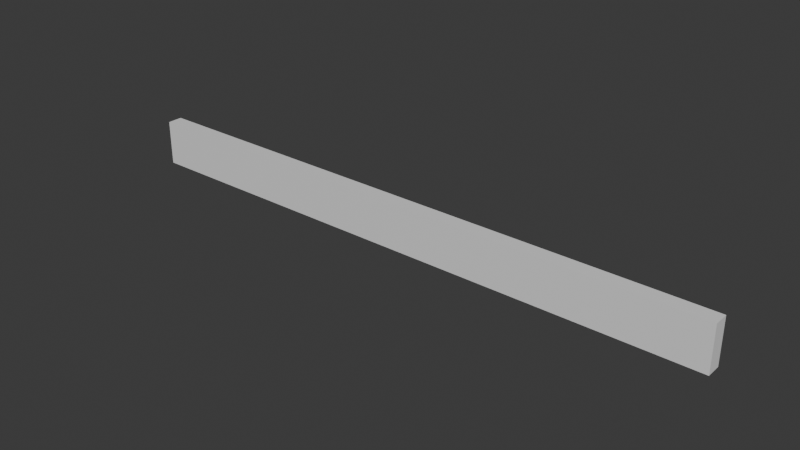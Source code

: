 # Source: Ski.blend  (saved by Blender 4.0.36; exported with 4.5.12 LTS)
import bpy
from mathutils import Matrix  # noqa: F401  (used for matrix-valued properties, if any)

bpy.ops.wm.read_factory_settings(use_empty=True)
scene = bpy.context.scene
scene.name = 'Scene'

# ---- collections
col_collection = bpy.data.collections.new('Collection'); scene.collection.children.link(col_collection)

# ---- materials (node trees are filled in below, after node groups)
mat_ski = bpy.data.materials.new('Ski')
mat_ski.alpha_threshold = 0.0
mat_ski.use_transparent_shadow = False
mat_ski.roughness = 0.5
mat_ski.line_color = (0.0, 0.0, 0.0, 1.0)

# ---- material node trees
mat_ski.use_nodes = True; mat_ski.node_tree.nodes.clear()
_N = mat_ski.node_tree.nodes; _L = mat_ski.node_tree.links
n0 = _N.new('ShaderNodeOutputMaterial'); n0.name = 'Material Output'; n0.location = (300, 300)
n1 = _N.new('ShaderNodeBsdfPrincipled'); n1.name = 'Principled BSDF'; n1.location = (10, 300)
n1.inputs[3].default_value = 1.45
_L.new(n1.outputs[0], n0.inputs[0])
n0.is_active_output = True

# ---- world
world_world = bpy.data.worlds.new('World'); scene.world = world_world
world_world.use_nodes = True; world_world.node_tree.nodes.clear()
_N = world_world.node_tree.nodes; _L = world_world.node_tree.links
n0 = _N.new('ShaderNodeOutputWorld'); n0.name = 'World Output'; n0.location = (300, 300)
n1 = _N.new('ShaderNodeBackground'); n1.name = 'Background'; n1.location = (10, 300)
n1.inputs[0].default_value = (0.05088, 0.05088, 0.05088, 1.0)
_L.new(n1.outputs[0], n0.inputs[0])
n0.is_active_output = True
world_world.color = (0.05088, 0.05088, 0.05088)
world_world.use_sun_shadow = False
world_world.sun_shadow_jitter_overblur = 0.0

# ---- meshes
me_ski = bpy.data.meshes.new('Ski')
me_ski.from_pydata([(1.15, -0.025, 0.075), (1.15, 0.025, 0.075), (1.15, -0.025, -0.075), (1.15, 0.025, -0.075), (-0.85, -0.025, 0.075), (-0.85, 0.025, 0.075), (-0.85, -0.025, -0.075), (-0.85, 0.025, -0.075)], [], [(0, 4, 6, 2), (3, 2, 6, 7), (7, 6, 4, 5), (5, 1, 3, 7), (1, 0, 2, 3), (5, 4, 0, 1)])
_uv = me_ski.uv_layers.new(name='UVMap')
_uv.uv.foreach_set('vector', [0.625, 0.5, 0.875, 0.5, 0.875, 0.75, 0.625, 0.75, 0.375, 0.75, 0.625, 0.75, 0.625, 1.0, 0.375, 1.0, 0.375, 0.0, 0.625, 0.0, 0.625, 0.25, 0.375, 0.25, 0.125, 0.5, 0.375, 0.5, 0.375, 0.75, 0.125, 0.75, 0.375, 0.5, 0.625, 0.5, 0.625, 0.75, 0.375, 0.75, 0.375, 0.25, 0.625, 0.25, 0.625, 0.5, 0.375, 0.5])
me_ski.materials.append(mat_ski)
me_ski.use_mirror_vertex_groups = False
me_ski.update()

# ---- objects
ob_ski = bpy.data.objects.new('Ski', me_ski)

# ---- transforms, parenting, visibility, modifiers, constraints
ob_ski.location = (0.0, 0.0, 0.0)
ob_ski.lock_rotations_4d = False
ob_ski.empty_display_type = 'ARROWS'
ob_ski.lineart.crease_threshold = 0.0

# ---- collection membership
col_collection.objects.link(ob_ski)

# ---- scene / render settings (as saved in the file)
scene.frame_start = 1; scene.frame_end = 250; scene.frame_set(1)
scene.render.engine = 'BLENDER_EEVEE_NEXT'
scene.cycles.sampling_pattern = 'TABULATED_SOBOL'
bpy.context.view_layer.update()

# ---- added for rendering (the .blend has no active camera and no usable light): camera, sun
cam_auto = bpy.data.cameras.new('AutoCamera')
cam_auto.lens = 50.0
cam_auto.sensor_width = 36.0
cam_auto.clip_end = 1000.0
ob_auto_camera = bpy.data.objects.new('AutoCamera', cam_auto)
scene.collection.objects.link(ob_auto_camera)
ob_auto_camera.location = (2.00622, -2.22747, 1.48498)
ob_auto_camera.rotation_euler = (1.09748, -7.21219e-08, 0.694738)
scene.camera = ob_auto_camera
light_auto_sun = bpy.data.lights.new('AutoSun', 'SUN')
light_auto_sun.energy = 3.0
light_auto_sun.angle = 0.0523599
ob_auto_sun = bpy.data.objects.new('AutoSun', light_auto_sun)
scene.collection.objects.link(ob_auto_sun)
ob_auto_sun.rotation_euler = (0.872665, 0.174533, 0.523599)
bpy.context.view_layer.update()
